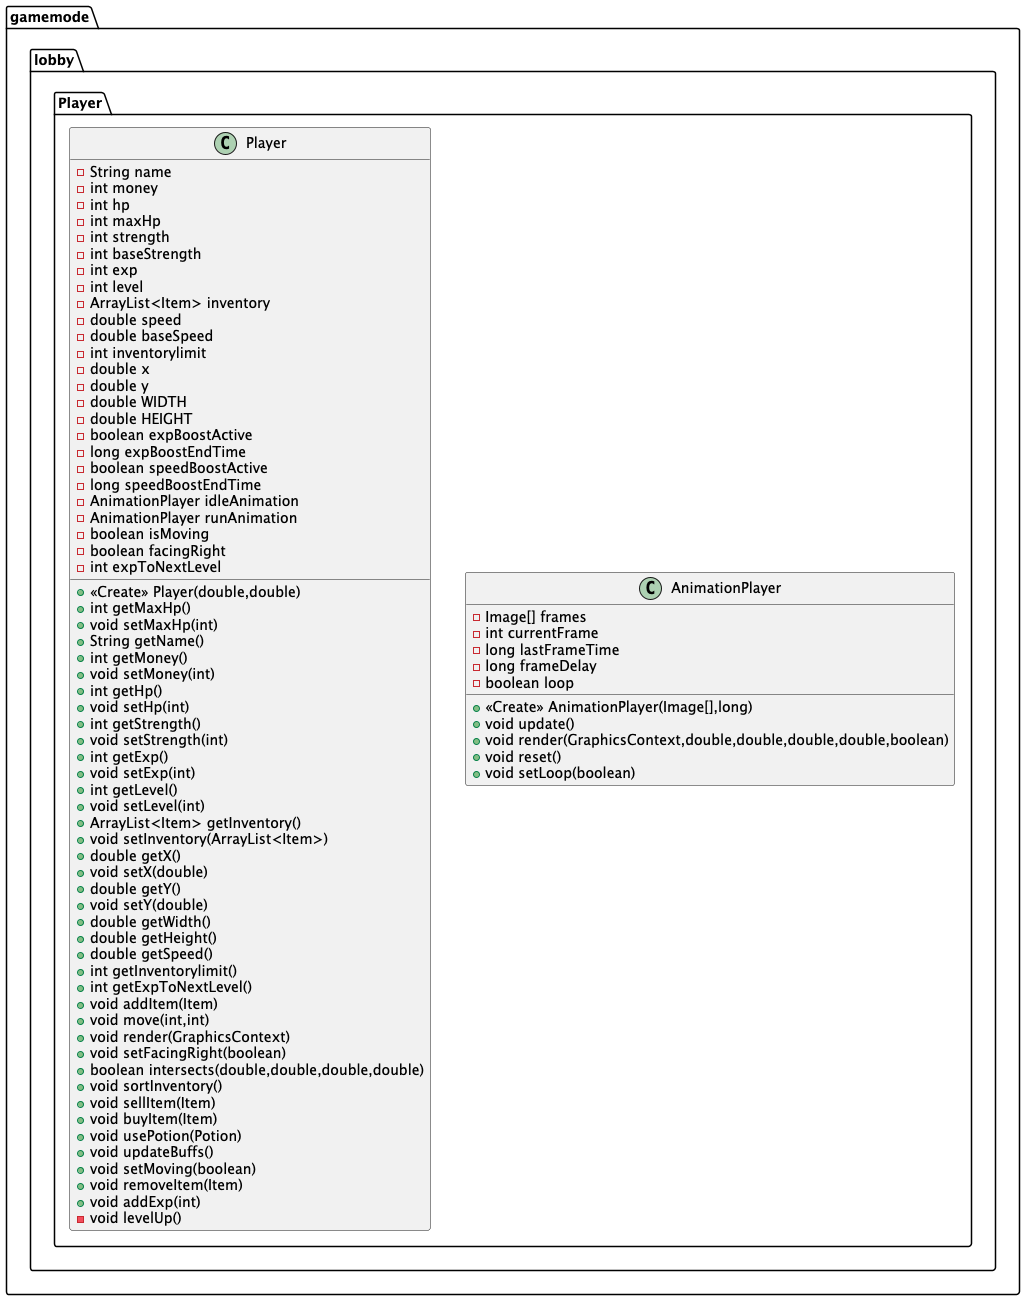

The diagram above was rendered by PlantUML. Its source (embedded in the PNG):
@startuml
class gamemode.lobby.Player.Player {
- String name
- int money
- int hp
- int maxHp
- int strength
- int baseStrength
- int exp
- int level
- ArrayList<Item> inventory
- double speed
- double baseSpeed
- int inventorylimit
- double x
- double y
- double WIDTH
- double HEIGHT
- boolean expBoostActive
- long expBoostEndTime
- boolean speedBoostActive
- long speedBoostEndTime
- AnimationPlayer idleAnimation
- AnimationPlayer runAnimation
- boolean isMoving
- boolean facingRight
- int expToNextLevel
+ <<Create>> Player(double,double)
+ int getMaxHp()
+ void setMaxHp(int)
+ String getName()
+ int getMoney()
+ void setMoney(int)
+ int getHp()
+ void setHp(int)
+ int getStrength()
+ void setStrength(int)
+ int getExp()
+ void setExp(int)
+ int getLevel()
+ void setLevel(int)
+ ArrayList<Item> getInventory()
+ void setInventory(ArrayList<Item>)
+ double getX()
+ void setX(double)
+ double getY()
+ void setY(double)
+ double getWidth()
+ double getHeight()
+ double getSpeed()
+ int getInventorylimit()
+ int getExpToNextLevel()
+ void addItem(Item)
+ void move(int,int)
+ void render(GraphicsContext)
+ void setFacingRight(boolean)
+ boolean intersects(double,double,double,double)
+ void sortInventory()
+ void sellItem(Item)
+ void buyItem(Item)
+ void usePotion(Potion)
+ void updateBuffs()
+ void setMoving(boolean)
+ void removeItem(Item)
+ void addExp(int)
- void levelUp()
}


class gamemode.lobby.Player.AnimationPlayer {
- Image[] frames
- int currentFrame
- long lastFrameTime
- long frameDelay
- boolean loop
+ <<Create>> AnimationPlayer(Image[],long)
+ void update()
+ void render(GraphicsContext,double,double,double,double,boolean)
+ void reset()
+ void setLoop(boolean)
}


@enduml